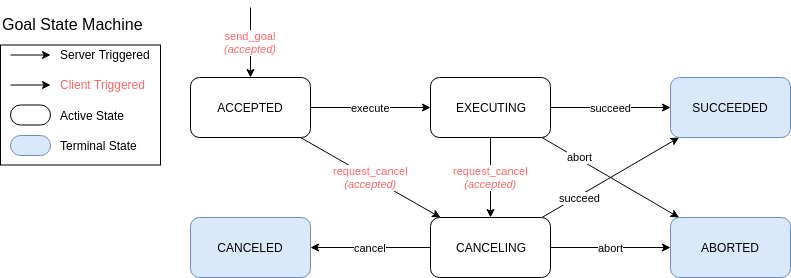

The diagram above was exported from draw.io. Its source (the exported page's mxGraphModel, read from the mxfile embedded in the PNG):
<mxGraphModel dx="2034" dy="1327" grid="1" gridSize="10" guides="1" tooltips="1" connect="1" arrows="1" fold="1" page="1" pageScale="1" pageWidth="850" pageHeight="1100" math="0" shadow="0">
  <root>
    <mxCell id="0" />
    <mxCell id="1" parent="0" />
    <mxCell id="33357f1fb3297870-30" value="" style="rounded=0;whiteSpace=wrap;html=1;strokeColor=#000000;fillColor=none;" parent="1" vertex="1">
      <mxGeometry x="40" y="127.5" width="160" height="120" as="geometry" />
    </mxCell>
    <mxCell id="33357f1fb3297870-1" value="SUCCEEDED&lt;br&gt;" style="rounded=1;whiteSpace=wrap;html=1;fillColor=#dae8fc;strokeColor=#6c8ebf;" parent="1" vertex="1">
      <mxGeometry x="710" y="160" width="120" height="60" as="geometry" />
    </mxCell>
    <mxCell id="33357f1fb3297870-2" value="ABORTED&lt;br&gt;" style="rounded=1;whiteSpace=wrap;html=1;fillColor=#dae8fc;strokeColor=#6c8ebf;" parent="1" vertex="1">
      <mxGeometry x="710" y="300" width="120" height="60" as="geometry" />
    </mxCell>
    <mxCell id="33357f1fb3297870-3" value="CANCELED&lt;br&gt;" style="rounded=1;whiteSpace=wrap;html=1;fillColor=#dae8fc;strokeColor=#6c8ebf;" parent="1" vertex="1">
      <mxGeometry x="230" y="300" width="120" height="60" as="geometry" />
    </mxCell>
    <mxCell id="33357f1fb3297870-10" value="succeed&lt;br&gt;" style="edgeStyle=orthogonalEdgeStyle;rounded=0;html=1;entryX=0;entryY=0.5;jettySize=auto;orthogonalLoop=1;" parent="1" source="33357f1fb3297870-4" target="33357f1fb3297870-1" edge="1">
      <mxGeometry relative="1" as="geometry" />
    </mxCell>
    <mxCell id="33357f1fb3297870-12" value="&lt;font color=&quot;#ff6666&quot;&gt;request_cancel&lt;br&gt;&lt;i&gt;(accepted)&lt;/i&gt;&lt;/font&gt;&lt;br&gt;" style="edgeStyle=orthogonalEdgeStyle;rounded=0;html=1;entryX=0.5;entryY=0;jettySize=auto;orthogonalLoop=1;" parent="1" source="33357f1fb3297870-4" target="33357f1fb3297870-5" edge="1">
      <mxGeometry relative="1" as="geometry" />
    </mxCell>
    <mxCell id="33357f1fb3297870-13" value="abort" style="rounded=0;html=1;jettySize=auto;orthogonalLoop=1;" parent="1" source="33357f1fb3297870-4" target="33357f1fb3297870-2" edge="1">
      <mxGeometry x="-0.4534" y="2" relative="1" as="geometry">
        <mxPoint as="offset" />
      </mxGeometry>
    </mxCell>
    <mxCell id="33357f1fb3297870-4" value="EXECUTING&lt;br&gt;" style="rounded=1;whiteSpace=wrap;html=1;fillColor=#FFFFFF;strokeColor=#000000;" parent="1" vertex="1">
      <mxGeometry x="470" y="160" width="120" height="60" as="geometry" />
    </mxCell>
    <mxCell id="33357f1fb3297870-8" value="cancel" style="edgeStyle=orthogonalEdgeStyle;rounded=0;html=1;jettySize=auto;orthogonalLoop=1;" parent="1" source="33357f1fb3297870-5" target="33357f1fb3297870-3" edge="1">
      <mxGeometry relative="1" as="geometry" />
    </mxCell>
    <mxCell id="33357f1fb3297870-11" value="abort" style="edgeStyle=orthogonalEdgeStyle;rounded=0;html=1;entryX=0;entryY=0.5;jettySize=auto;orthogonalLoop=1;" parent="1" source="33357f1fb3297870-5" target="33357f1fb3297870-2" edge="1">
      <mxGeometry relative="1" as="geometry" />
    </mxCell>
    <mxCell id="33357f1fb3297870-14" value="succeed&lt;br&gt;" style="edgeStyle=none;rounded=0;html=1;jettySize=auto;orthogonalLoop=1;" parent="1" source="33357f1fb3297870-5" target="33357f1fb3297870-1" edge="1">
      <mxGeometry x="-0.4534" y="-2" relative="1" as="geometry">
        <mxPoint as="offset" />
      </mxGeometry>
    </mxCell>
    <mxCell id="33357f1fb3297870-5" value="CANCELING&lt;br&gt;" style="rounded=1;whiteSpace=wrap;html=1;fillColor=#FFFFFF;strokeColor=#000000;" parent="1" vertex="1">
      <mxGeometry x="470" y="300" width="120" height="60" as="geometry" />
    </mxCell>
    <mxCell id="33357f1fb3297870-16" value="&lt;font color=&quot;#ff6666&quot;&gt;send_goal&lt;br&gt;&lt;i&gt;(accepted)&lt;/i&gt;&lt;/font&gt;" style="edgeStyle=none;rounded=0;html=1;jettySize=auto;orthogonalLoop=1;entryX=0.5;entryY=0;" parent="1" target="3d44aea8ff0ffdf5-2" edge="1">
      <mxGeometry relative="1" as="geometry">
        <mxPoint x="290" y="90" as="sourcePoint" />
      </mxGeometry>
    </mxCell>
    <mxCell id="33357f1fb3297870-17" value="" style="rounded=1;whiteSpace=wrap;html=1;fillColor=#dae8fc;strokeColor=#6c8ebf;arcSize=50;" parent="1" vertex="1">
      <mxGeometry x="50" y="218" width="40" height="20" as="geometry" />
    </mxCell>
    <mxCell id="33357f1fb3297870-21" value="Terminal State&lt;br&gt;" style="text;html=1;resizable=0;points=[];autosize=1;align=left;verticalAlign=top;spacingTop=-4;" parent="1" vertex="1">
      <mxGeometry x="98" y="219" width="90" height="20" as="geometry" />
    </mxCell>
    <mxCell id="33357f1fb3297870-22" value="" style="rounded=1;whiteSpace=wrap;html=1;fillColor=#ffffff;strokeColor=#000000;arcSize=50;" parent="1" vertex="1">
      <mxGeometry x="50" y="187.5" width="40" height="20" as="geometry" />
    </mxCell>
    <mxCell id="33357f1fb3297870-23" value="Active State&lt;br&gt;" style="text;html=1;resizable=0;points=[];autosize=1;align=left;verticalAlign=top;spacingTop=-4;" parent="1" vertex="1">
      <mxGeometry x="98" y="188.5" width="80" height="20" as="geometry" />
    </mxCell>
    <mxCell id="33357f1fb3297870-24" value="" style="endArrow=classic;html=1;" parent="1" edge="1">
      <mxGeometry width="50" height="50" relative="1" as="geometry">
        <mxPoint x="50" y="167.5" as="sourcePoint" />
        <mxPoint x="90" y="167.5" as="targetPoint" />
      </mxGeometry>
    </mxCell>
    <mxCell id="33357f1fb3297870-25" value="&lt;font color=&quot;#ff6666&quot;&gt;Client Triggered&lt;/font&gt;&lt;br&gt;" style="text;html=1;resizable=0;points=[];autosize=1;align=left;verticalAlign=top;spacingTop=-4;" parent="1" vertex="1">
      <mxGeometry x="98" y="157.5" width="100" height="20" as="geometry" />
    </mxCell>
    <mxCell id="33357f1fb3297870-28" value="" style="endArrow=classic;html=1;" parent="1" edge="1">
      <mxGeometry width="50" height="50" relative="1" as="geometry">
        <mxPoint x="50" y="137.5" as="sourcePoint" />
        <mxPoint x="90" y="137.5" as="targetPoint" />
      </mxGeometry>
    </mxCell>
    <mxCell id="33357f1fb3297870-29" value="Server Triggered&lt;br&gt;" style="text;html=1;resizable=0;points=[];autosize=1;align=left;verticalAlign=top;spacingTop=-4;" parent="1" vertex="1">
      <mxGeometry x="98" y="127.5" width="110" height="20" as="geometry" />
    </mxCell>
    <mxCell id="33357f1fb3297870-31" value="&lt;div style=&quot;text-align: left&quot;&gt;&lt;span style=&quot;font-size: 16px&quot;&gt;Goal State Machine&lt;/span&gt;&lt;br&gt;&lt;/div&gt;" style="text;html=1;strokeColor=none;fillColor=none;align=left;verticalAlign=middle;whiteSpace=wrap;rounded=0;" parent="1" vertex="1">
      <mxGeometry x="40" y="96" width="147" height="20" as="geometry" />
    </mxCell>
    <mxCell id="3d44aea8ff0ffdf5-3" value="execute" style="edgeStyle=orthogonalEdgeStyle;rounded=0;html=1;jettySize=auto;orthogonalLoop=1;" parent="1" source="3d44aea8ff0ffdf5-2" target="33357f1fb3297870-4" edge="1">
      <mxGeometry relative="1" as="geometry" />
    </mxCell>
    <mxCell id="3d44aea8ff0ffdf5-2" value="ACCEPTED&lt;br&gt;" style="rounded=1;whiteSpace=wrap;html=1;fillColor=#FFFFFF;strokeColor=#000000;" parent="1" vertex="1">
      <mxGeometry x="230" y="160" width="120" height="60" as="geometry" />
    </mxCell>
    <mxCell id="3d44aea8ff0ffdf5-5" value="&lt;font color=&quot;#ff6666&quot;&gt;request_cancel&lt;br&gt;&lt;i&gt;(accepted)&lt;/i&gt;&lt;/font&gt;&lt;br&gt;" style="rounded=0;html=1;entryX=0.083;entryY=0;jettySize=auto;orthogonalLoop=1;entryPerimeter=0;" parent="1" target="33357f1fb3297870-5" edge="1">
      <mxGeometry relative="1" as="geometry">
        <mxPoint x="340" y="220" as="sourcePoint" />
        <mxPoint x="340.1428571428571" y="290.28571428571433" as="targetPoint" />
      </mxGeometry>
    </mxCell>
  </root>
</mxGraphModel>